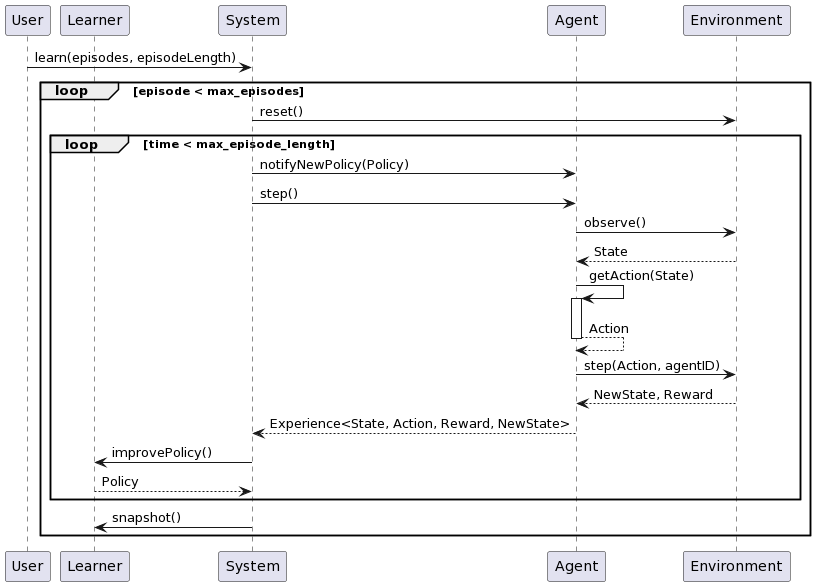

The diagram above was rendered by PlantUML. Its source (embedded in the PNG):
@startuml
participant User
participant Learner
participant System
participant Agent
participant Environment


User -> System : learn(episodes, episodeLength)

loop episode < max_episodes

System -> Environment : reset()

loop time < max_episode_length

System -> Agent: notifyNewPolicy(Policy)
System -> Agent: step()
Agent -> Environment: observe()
Agent <-- Environment: State
Agent -> Agent: getAction(State)
activate Agent
Agent --> Agent: Action
deactivate Agent

Agent -> Environment : step(Action, agentID)
Agent <-- Environment : NewState, Reward
System <-- Agent: Experience<State, Action, Reward, NewState>
System -> Learner : improvePolicy()
System <-- Learner : Policy

end

System -> Learner : snapshot()

end
@enduml